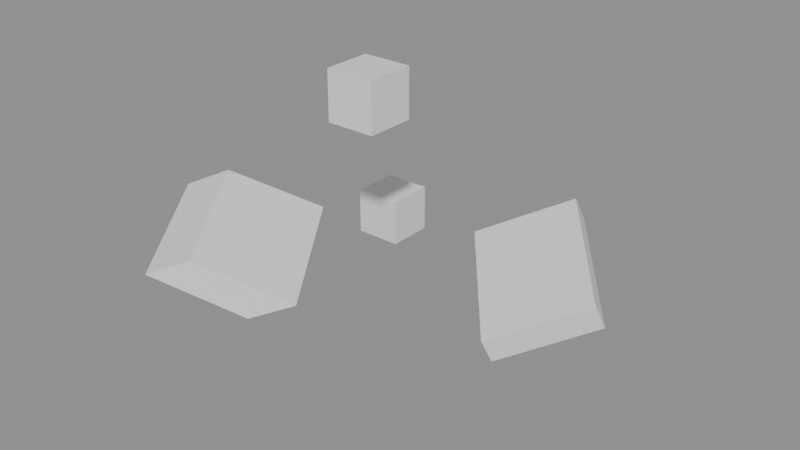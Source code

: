 # Source: unit-1m.blend  (saved by Blender 5.2.45; exported with 4.5.12 LTS)
import bpy
from mathutils import Matrix  # noqa: F401  (used for matrix-valued properties, if any)

bpy.ops.wm.read_factory_settings(use_empty=True)
scene = bpy.context.scene
scene.name = 'Units'

# ---- meshes
me_unitcube = bpy.data.meshes.new('UnitCube')
me_unitcube.from_pydata([(-0.5, -0.5, -0.5), (0.5, -0.5, -0.5), (0.5, 0.5, -0.5), (-0.5, 0.5, -0.5), (-0.5, -0.5, 0.5), (0.5, -0.5, 0.5), (0.5, 0.5, 0.5), (-0.5, 0.5, 0.5)], [], [(0, 3, 2, 1), (4, 5, 6, 7), (0, 1, 5, 4), (1, 2, 6, 5), (2, 3, 7, 6), (3, 0, 4, 7)])
_uv = me_unitcube.uv_layers.new(name='A/B')
_uv.uv.foreach_set('vector', [0.0, 0.0, 1.0, 0.0, 1.0, 1.0, 0.0, 1.0, 0.0, 0.0, 1.0, 0.0, 1.0, 1.0, 0.0, 1.0, 0.0, 0.0, 1.0, 0.0, 1.0, 1.0, 0.0, 1.0, 0.0, 0.0, 1.0, 0.0, 1.0, 1.0, 0.0, 1.0, 0.0, 0.0, 1.0, 0.0, 1.0, 1.0, 0.0, 1.0, 0.0, 0.0, 1.0, 0.0, 1.0, 1.0, 0.0, 1.0])
_uv = me_unitcube.uv_layers.new(name='A_B')
_uv.uv.foreach_set('vector', [0.25, 0.0, 1.25, 0.0, 1.25, 1.0, 0.25, 1.0, 0.25, 0.0, 1.25, 0.0, 1.25, 1.0, 0.25, 1.0, 0.25, 0.0, 1.25, 0.0, 1.25, 1.0, 0.25, 1.0, 0.25, 0.0, 1.25, 0.0, 1.25, 1.0, 0.25, 1.0, 0.25, 0.0, 1.25, 0.0, 1.25, 1.0, 0.25, 1.0, 0.25, 0.0, 1.25, 0.0, 1.25, 1.0, 0.25, 1.0])
_uv = me_unitcube.uv_layers.new(name='st')
_uv.uv.foreach_set('vector', [0.5, 0.0, 1.5, 0.0, 1.5, 1.0, 0.5, 1.0, 0.5, 0.0, 1.5, 0.0, 1.5, 1.0, 0.5, 1.0, 0.5, 0.0, 1.5, 0.0, 1.5, 1.0, 0.5, 1.0, 0.5, 0.0, 1.5, 0.0, 1.5, 1.0, 0.5, 1.0, 0.5, 0.0, 1.5, 0.0, 1.5, 1.0, 0.5, 1.0, 0.5, 0.0, 1.5, 0.0, 1.5, 1.0, 0.5, 1.0])
_uv = me_unitcube.uv_layers.new(name='Render Map')
_uv.uv.foreach_set('vector', [0.75, 0.0, 1.75, 0.0, 1.75, 1.0, 0.75, 1.0, 0.75, 0.0, 1.75, 0.0, 1.75, 1.0, 0.75, 1.0, 0.75, 0.0, 1.75, 0.0, 1.75, 1.0, 0.75, 1.0, 0.75, 0.0, 1.75, 0.0, 1.75, 1.0, 0.75, 1.0, 0.75, 0.0, 1.75, 0.0, 1.75, 1.0, 0.75, 1.0, 0.75, 0.0, 1.75, 0.0, 1.75, 1.0, 0.75, 1.0])
_uv.active_render = True
_uv = me_unitcube.uv_layers.new(name='日本語')
_uv.uv.foreach_set('vector', [1.0, 0.0, 2.0, 0.0, 2.0, 1.0, 1.0, 1.0, 1.0, 0.0, 2.0, 0.0, 2.0, 1.0, 1.0, 1.0, 1.0, 0.0, 2.0, 0.0, 2.0, 1.0, 1.0, 1.0, 1.0, 0.0, 2.0, 0.0, 2.0, 1.0, 1.0, 1.0, 1.0, 0.0, 2.0, 0.0, 2.0, 1.0, 1.0, 1.0, 1.0, 0.0, 2.0, 0.0, 2.0, 1.0, 1.0, 1.0])
me_unitcube.update()

# ---- objects
ob_cube = bpy.data.objects.new('Cube', me_unitcube)
ob_translated = bpy.data.objects.new('Translated', me_unitcube)
ob_parent = bpy.data.objects.new('Parent', me_unitcube)
ob_mesh = bpy.data.objects.new('mesh', me_unitcube)
ob_mesh_1 = bpy.data.objects.new('mesh.1', None)
ob_mesh_1_1 = bpy.data.objects.new('mesh_1', None)
ob_a_b = bpy.data.objects.new('A B', None)
ob_a_b_1 = bpy.data.objects.new('A/B', None)
ob_a_b_2 = bpy.data.objects.new('A_B', None)
ob_a_b_1_1 = bpy.data.objects.new('A_B_1', None)
ob_cube_001 = bpy.data.objects.new('Cube.001', None)
ob_cube_001_1 = bpy.data.objects.new('Cube_001', None)
ob_3d_text = bpy.data.objects.new('3D Text', None)
ob_object = bpy.data.objects.new('Object', None)
ob_x = bpy.data.objects.new('日本語', None)
ob_2 = bpy.data.objects.new('日本語2', None)

# ---- transforms, parenting, visibility, modifiers, constraints
ob_cube.location = (0.0, 0.0, 0.0)
ob_translated.location = (2.0, -3.0, 4.0)
ob_parent.location = (5.0, -2.0, 1.0)
ob_parent.rotation_euler = (0.2, -0.4, 0.6)
ob_parent.scale = (-2.0, 3.0, 0.5)
ob_mesh.parent = ob_parent
ob_mesh.matrix_parent_inverse = Matrix(((1.0, 0.2, 0.0, 0.5), (0.0, 0.75, -0.1, -1.0), (0.3, 0.0, 1.25, 1.5), (0.0, 0.0, 0.0, 1.0)))
ob_mesh.location = (1.0, 2.0, 3.0)
ob_mesh.rotation_euler = (-0.3, 0.5, 0.1)
ob_mesh.scale = (0.5, 1.25, -1.5)
ob_mesh.delta_location = (0.25, -0.5, 0.75)
ob_mesh_1.parent = ob_parent
ob_mesh_1.location = (0.0, 0.0, 0.0)
ob_mesh_1_1.parent = ob_parent
ob_mesh_1_1.location = (0.0, 0.0, 0.0)
ob_a_b.location = (0.0, 0.0, 0.0)
ob_a_b_1.location = (0.0, 0.0, 0.0)
ob_a_b_2.location = (0.0, 0.0, 0.0)
ob_a_b_1_1.location = (0.0, 0.0, 0.0)
ob_cube_001.location = (0.0, 0.0, 0.0)
ob_cube_001_1.location = (0.0, 0.0, 0.0)
ob_3d_text.location = (0.0, 0.0, 0.0)
ob_object.location = (0.0, 0.0, 0.0)
ob_x.location = (0.0, 0.0, 0.0)
ob_2.location = (0.0, 0.0, 0.0)

# ---- collection membership
scene.collection.objects.link(ob_cube)
scene.collection.objects.link(ob_translated)
scene.collection.objects.link(ob_parent)
scene.collection.objects.link(ob_mesh)
scene.collection.objects.link(ob_mesh_1)
scene.collection.objects.link(ob_mesh_1_1)
scene.collection.objects.link(ob_a_b)
scene.collection.objects.link(ob_a_b_1)
scene.collection.objects.link(ob_a_b_2)
scene.collection.objects.link(ob_a_b_1_1)
scene.collection.objects.link(ob_cube_001)
scene.collection.objects.link(ob_cube_001_1)
scene.collection.objects.link(ob_3d_text)
scene.collection.objects.link(ob_object)
scene.collection.objects.link(ob_x)
scene.collection.objects.link(ob_2)

# ---- scene / render settings (as saved in the file)
scene.frame_start = 1; scene.frame_end = 250; scene.frame_set(1)
scene.render.engine = 'BLENDER_EEVEE_NEXT'
scene.render.bake_bias = 0.0
scene.render.bake_samples = 0
scene.render.compositor_device = 'GPU'
scene.eevee.use_volume_custom_range = False
scene.eevee.fast_gi_thickness_near = 0.1
scene.eevee.fast_gi_thickness_far = 0.0
scene.eevee.ray_tracing_options.screen_trace_thickness = 0.1
bpy.context.view_layer.update()

# ---- added for rendering (the .blend has no active camera and no usable light): camera, sun + grey world if the file has none
cam_auto = bpy.data.cameras.new('AutoCamera')
cam_auto.lens = 50.0
cam_auto.sensor_width = 36.0
cam_auto.clip_end = 1000.0
ob_auto_camera = bpy.data.objects.new('AutoCamera', cam_auto)
scene.collection.objects.link(ob_auto_camera)
ob_auto_camera.location = (14.1091, -16.6808, 10.7926)
ob_auto_camera.rotation_euler = (1.09748, -7.21219e-08, 0.694738)
scene.camera = ob_auto_camera
light_auto_sun = bpy.data.lights.new('AutoSun', 'SUN')
light_auto_sun.energy = 3.0
light_auto_sun.angle = 0.0523599
ob_auto_sun = bpy.data.objects.new('AutoSun', light_auto_sun)
scene.collection.objects.link(ob_auto_sun)
ob_auto_sun.rotation_euler = (0.872665, 0.174533, 0.523599)
if scene.world is None:
    world_auto = bpy.data.worlds.new('AutoWorld')
    world_auto.color = (0.3, 0.3, 0.3)
    scene.world = world_auto
bpy.context.view_layer.update()
